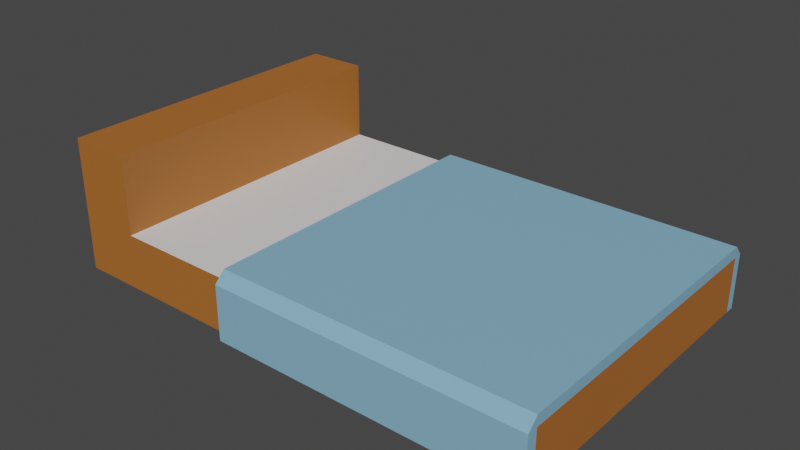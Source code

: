 # Source: Abed.blend  (saved by Blender 2.81.16; exported with 4.5.12 LTS)
import bpy
from mathutils import Matrix  # noqa: F401  (used for matrix-valued properties, if any)

bpy.ops.wm.read_factory_settings(use_empty=True)
scene = bpy.context.scene
scene.name = 'Scene'

# ---- collections
col_collection = bpy.data.collections.new('Collection'); scene.collection.children.link(col_collection)

# ---- materials (node trees are filled in below, after node groups)
mat_material_001 = bpy.data.materials.new('Material.001')
mat_material_001.use_transparent_shadow = False
mat_material_002 = bpy.data.materials.new('Material.002')
mat_material_002.use_transparent_shadow = False
mat_material_003 = bpy.data.materials.new('Material.003')
mat_material_003.use_transparent_shadow = False

# ---- material node trees
mat_material_001.use_nodes = True; mat_material_001.node_tree.nodes.clear()
_N = mat_material_001.node_tree.nodes; _L = mat_material_001.node_tree.links
n0 = _N.new('ShaderNodeOutputMaterial'); n0.name = 'Material Output'; n0.location = (300, 300)
n1 = _N.new('ShaderNodeBsdfPrincipled'); n1.name = 'Principled BSDF'; n1.location = (10, 300)
n1.distribution = 'GGX'
n1.subsurface_method = 'BURLEY'
n1.inputs[0].default_value = (0.4231, 0.1402, 0.02576, 1.0)
n1.inputs[3].default_value = 1.45
n1.inputs[27].default_value = (0.0, 0.0, 0.0, 1.0)
n1.inputs[28].default_value = 1.0
_L.new(n1.outputs[0], n0.inputs[0])
n0.is_active_output = True
mat_material_002.use_nodes = True; mat_material_002.node_tree.nodes.clear()
_N = mat_material_002.node_tree.nodes; _L = mat_material_002.node_tree.links
n0 = _N.new('ShaderNodeOutputMaterial'); n0.name = 'Material Output'; n0.location = (300, 300)
n1 = _N.new('ShaderNodeBsdfPrincipled'); n1.name = 'Principled BSDF'; n1.location = (10, 300)
n1.distribution = 'GGX'
n1.subsurface_method = 'BURLEY'
n1.inputs[3].default_value = 1.45
n1.inputs[27].default_value = (0.0, 0.0, 0.0, 1.0)
n1.inputs[28].default_value = 1.0
_L.new(n1.outputs[0], n0.inputs[0])
n0.is_active_output = True
mat_material_003.use_nodes = True; mat_material_003.node_tree.nodes.clear()
_N = mat_material_003.node_tree.nodes; _L = mat_material_003.node_tree.links
n0 = _N.new('ShaderNodeOutputMaterial'); n0.name = 'Material Output'; n0.location = (300, 300)
n1 = _N.new('ShaderNodeBsdfPrincipled'); n1.name = 'Principled BSDF'; n1.location = (10, 300)
n1.distribution = 'GGX'
n1.subsurface_method = 'BURLEY'
n1.inputs[0].default_value = (0.2358, 0.4666, 0.6385, 1.0)
n1.inputs[3].default_value = 1.45
n1.inputs[27].default_value = (0.0, 0.0, 0.0, 1.0)
n1.inputs[28].default_value = 1.0
_L.new(n1.outputs[0], n0.inputs[0])
n0.is_active_output = True

# ---- world
world_world = bpy.data.worlds.new('World'); scene.world = world_world
world_world.use_nodes = True; world_world.node_tree.nodes.clear()
_N = world_world.node_tree.nodes; _L = world_world.node_tree.links
n0 = _N.new('ShaderNodeOutputWorld'); n0.name = 'World Output'; n0.location = (300, 300)
n1 = _N.new('ShaderNodeBackground'); n1.name = 'Background'; n1.location = (10, 300)
n1.inputs[0].default_value = (0.05088, 0.05088, 0.05088, 1.0)
_L.new(n1.outputs[0], n0.inputs[0])
n0.is_active_output = True
world_world.color = (0.05088, 0.05088, 0.05088)
world_world.use_sun_shadow = False
world_world.sun_shadow_jitter_overblur = 0.0

# ---- meshes
me_cube_001 = bpy.data.meshes.new('Cube.001')
me_cube_001.from_pydata([(-1.0, -1.0, -1.0), (-1.0, -1.0, 1.0), (-1.0, 1.0, -1.0), (-1.0, 1.0, 1.0), (1.0, -1.0, -1.0), (1.0, -1.0, 1.0), (1.0, 1.0, -1.0), (1.0, 1.0, 1.0), (0.0, 1.0, -1.0), (0.0, 1.0, 1.0), (0.0, -1.0, -1.0), (0.0, -1.0, 1.0), (-0.5, 1.0, -1.0), (-0.5, -1.0, 1.0), (-0.5, 1.0, 1.0), (-0.5, -1.0, -1.0), (-1.0, 0.0, -1.0), (-1.0, 0.0, 1.0), (1.0, 0.0, -1.0), (1.0, 0.0, 1.0), (1.0, -1.067, 1.0), (0.0, 0.0, -1.0), (-0.5, 0.0, -1.0), (-0.5, 0.0, 1.0), (-0.75, 1.0, -1.0), (-0.75, -1.0, 1.0), (-0.75, 1.0, 1.0), (-0.75, -1.0, -1.0), (-0.75, 0.0, -1.0), (-0.75, 0.0, 1.0), (-1.0, 0.0, 3.848), (-1.0, 1.0, 3.848), (-0.75, -1.0, 3.848), (-1.0, -1.0, 3.848), (-0.75, 1.0, 3.848), (-0.75, 0.0, 3.848), (-0.25, 1.0, 1.0), (-0.25, -1.0, -1.0), (-0.25, 1.0, -1.0), (-0.25, -1.0, 1.0), (-0.25, 0.0, 1.0), (-0.25, 0.0, -1.0), (0.0, 1.0, 1.388), (1.0, 1.0, 1.388), (1.0, 0.0, 1.388), (1.0, -1.0, 1.388), (-0.25, 1.0, 1.388), (0.0, -1.0, 1.388), (0.0, 0.0, 1.388), (-0.25, 0.0, 1.388), (-0.25, -1.0, 1.388), (1.0, -1.067, -1.0), (0.0, -1.067, -1.0), (-0.25, -1.067, -1.0), (0.0, -1.067, 1.0), (-0.25, -1.067, 1.0), (0.0, 1.06, 1.0), (1.0, 1.06, 1.0), (1.0, 1.06, -1.0), (0.0, 1.06, -1.0), (-0.25, 1.06, 1.0), (-0.25, 1.06, -1.0), (0.0, -1.0, 1.0), (1.0, -1.067, 1.0), (1.0, -1.0, 1.388), (0.0, -1.0, 1.388), (0.0, -1.067, 1.0), (0.0, 1.06, -1.0), (-0.25, 1.06, -1.0), (-0.9885, -0.9885, -0.9885), (-0.9859, -0.9859, 1.0), (-0.9885, 0.9885, -0.9885), (-0.9859, 0.9859, 1.0), (0.9859, -1.0, -0.9859), (0.9811, -0.9953, 0.9953), (0.9859, 1.0, -0.9859), (0.9837, 0.9918, 0.9918), (0.0, 1.0, -0.98), (0.0, 0.9859, 0.9859), (0.0, -1.0, -0.98), (0.0, -0.9911, 0.9821), (-0.5, 0.9859, -0.9859), (-0.5, -0.9859, 0.9859), (-0.5, 0.9859, 0.9859), (-0.5, -0.9859, -0.9859), (-0.9859, 0.0, -0.9859), (-0.98, 0.0, 1.0), (0.9859, 0.0, -0.9859), (0.98, 0.0, 1.0), (0.9867, -1.06, 0.9867), (0.0, 0.0, -0.98), (-0.5, 0.0, -0.98), (-0.5, 0.0, 0.98), (-0.75, 0.9859, -0.9859), (-0.756, -0.9819, 0.994), (-0.756, 0.9819, 0.994), (-0.75, -0.9859, -0.9859), (-0.75, 0.0, -0.98), (-0.7641, 0.0, 0.9859), (-0.9859, 0.0, 3.834), (-0.9885, 0.9885, 3.836), (-0.7615, -0.9885, 3.836), (-0.9885, -0.9885, 3.836), (-0.7615, 0.9885, 3.836), (-0.7641, 0.0, 3.834), (-0.2433, 0.9867, 0.9867), (-0.244, -0.994, -0.9819), (-0.244, 0.994, -0.9819), (-0.2433, -0.9867, 0.9867), (-0.2359, 0.0, 0.9859), (-0.25, 0.0, -0.98), (0.0, 0.9997, 1.368), (0.9854, 0.9998, 1.374), (0.9859, 0.0, 1.374), (0.9867, -0.9933, 1.374), (-0.2354, 0.9998, 1.374), (0.0, -0.9949, 1.368), (0.0, 0.0, 1.368), (-0.2359, 0.0, 1.374), (-0.2354, -0.9998, 1.374), (0.9885, -1.055, -0.9885), (0.0, -1.053, -0.9859), (-0.2385, -1.055, -0.9885), (0.0, -1.062, 0.9807), (-0.2474, -1.067, 0.9802), (0.0, 1.06, 0.98), (0.9977, 1.06, 0.9801), (0.9885, 1.049, -0.9885), (0.0, 1.042, -0.9911), (-0.2477, 1.06, 0.9801), (-0.2359, 1.046, -1.0), (0.0, -1.0, 0.98), (0.9891, -1.056, 0.9872), (0.9891, -0.9892, 1.375), (0.0, -0.9917, 1.369), (0.0, -1.059, 0.9818), (0.0, 1.06, -1.02), (-0.25, 1.06, -1.02)], [], [(16, 17, 3, 2), (8, 38, 61, 59), (18, 19, 5, 4), (27, 25, 1, 0), (21, 18, 4, 10), (3, 17, 30, 31), (36, 40, 49, 46), (41, 21, 10, 37), (4, 5, 20, 51), (7, 6, 58, 57), (24, 26, 14, 12), (28, 22, 15, 27), (40, 23, 13, 39), (37, 39, 13, 15), (36, 14, 23, 40), (24, 12, 22, 28), (38, 8, 21, 41), (40, 39, 50, 49), (29, 26, 34, 35), (8, 6, 18, 21), (6, 7, 19, 18), (0, 1, 17, 16), (14, 26, 29, 23), (2, 24, 28, 16), (16, 28, 27, 0), (2, 3, 26, 24), (23, 29, 25, 13), (15, 13, 25, 27), (35, 30, 33, 32), (34, 31, 30, 35), (26, 3, 31, 34), (1, 25, 32, 33), (17, 1, 33, 30), (25, 29, 35, 32), (12, 38, 41, 22), (9, 36, 46, 42), (5, 11, 54, 20), (11, 5, 45, 47), (12, 14, 36, 38), (22, 41, 37, 15), (44, 48, 47, 45), (43, 42, 48, 44), (42, 46, 49, 48), (48, 49, 50, 47), (19, 7, 43, 44), (39, 11, 47, 50), (7, 9, 42, 43), (5, 19, 44, 45), (51, 20, 54, 52), (52, 54, 55, 53), (11, 39, 55, 54), (37, 10, 52, 53), (39, 37, 53, 55), (10, 4, 51, 52), (59, 56, 57, 58), (61, 60, 56, 59), (36, 9, 56, 60), (9, 7, 57, 56), (38, 36, 60, 61), (6, 8, 59, 58), (45, 47, 65, 64), (54, 20, 63, 66), (11, 54, 66, 62), (47, 11, 62, 65), (65, 66, 63, 64), (50, 47, 54, 55), (43, 42, 56, 57), (42, 46, 60, 56), (61, 59, 67, 68), (20, 5, 45, 64, 63), (57, 7, 43), (36, 60, 46), (55, 39, 50), (85, 71, 72, 86), (77, 128, 130, 107), (87, 73, 74, 88), (96, 69, 70, 94), (90, 79, 73, 87), (72, 100, 99, 86), (105, 115, 118, 109), (110, 106, 79, 90), (73, 120, 89, 74), (76, 126, 127, 75), (93, 81, 83, 95), (97, 96, 84, 91), (109, 108, 82, 92), (106, 84, 82, 108), (105, 109, 92, 83), (93, 97, 91, 81), (107, 110, 90, 77), (109, 118, 119, 108), (98, 104, 103, 95), (77, 90, 87, 75), (75, 87, 88, 76), (69, 85, 86, 70), (83, 92, 98, 95), (71, 85, 97, 93), (85, 69, 96, 97), (71, 93, 95, 72), (92, 82, 94, 98), (84, 96, 94, 82), (104, 101, 102, 99), (103, 104, 99, 100), (95, 103, 100, 72), (70, 102, 101, 94), (86, 99, 102, 70), (94, 101, 104, 98), (81, 91, 110, 107), (78, 111, 115, 105), (74, 89, 123, 80), (80, 116, 114, 74), (81, 107, 105, 83), (91, 84, 106, 110), (113, 114, 116, 117), (112, 113, 117, 111), (111, 117, 118, 115), (117, 116, 119, 118), (88, 113, 112, 76), (108, 119, 116, 80), (76, 112, 111, 78), (74, 114, 113, 88), (120, 121, 123, 89), (121, 122, 124, 123), (80, 123, 124, 108), (106, 122, 121, 79), (108, 124, 122, 106), (79, 121, 120, 73), (128, 127, 126, 125), (130, 128, 125, 129), (105, 129, 125, 78), (78, 125, 126, 76), (107, 130, 129, 105), (75, 127, 128, 77), (114, 133, 134, 116), (123, 135, 132, 89), (80, 131, 135, 123), (116, 134, 131, 80), (134, 133, 132, 135), (119, 124, 123, 116), (112, 126, 125, 111), (111, 125, 129, 115), (130, 137, 136, 128), (89, 132, 133, 114, 74), (126, 112, 76), (105, 115, 129), (124, 119, 108), (62, 66, 135, 131), (65, 62, 131, 134), (66, 65, 134, 135), (54, 47, 116, 123), (68, 67, 136, 137), (61, 68, 137, 130), (67, 59, 128, 136)])
me_cube_001.polygons.foreach_set('material_index', [0, 2, 0, 0, 2, 0, 0, 0, 2, 2, 0, 0, 1, 0, 1, 0, 2, 0, 0, 2, 0, 0, 1, 0, 0, 0, 1, 0, 0, 0, 0, 0, 0, 0, 0, 0, 2, 0, 0, 0, 2, 2, 2, 2, 2, 0, 0, 2, 2, 2, 2, 0, 0, 2, 2, 2, 0, 0, 0, 0, 0, 2, 0, 0, 2, 2, 2, 2, 0, 2, 2, 0, 0, 0, 2, 0, 0, 2, 0, 0, 0, 2, 2, 0, 0, 1, 0, 1, 0, 2, 0, 0, 2, 0, 0, 1, 0, 0, 0, 1, 0, 0, 0, 0, 0, 0, 0, 0, 0, 2, 0, 0, 0, 2, 2, 2, 2, 2, 0, 0, 2, 2, 2, 2, 0, 0, 2, 2, 2, 0, 0, 0, 0, 0, 2, 0, 0, 2, 2, 2, 2, 0, 2, 2, 0, 0, 0, 0, 2, 2, 0, 0, 0])
_uv = me_cube_001.uv_layers.new(name='UVMap')
_uv.uv.foreach_set('vector', [0.375, 0.125, 0.625, 0.125, 0.625, 0.25, 0.375, 0.25, 0.25, 0.5, 0.2188, 0.5, 0.2188, 0.5, 0.25, 0.5, 0.375, 0.625, 0.625, 0.625, 0.625, 0.75, 0.375, 0.75, 0.375, 0.9688, 0.625, 0.9688, 0.625, 1.0, 0.375, 1.0, 0.25, 0.625, 0.375, 0.625, 0.375, 0.75, 0.25, 0.75, 0.625, 0.25, 0.625, 0.125, 0.625, 0.125, 0.625, 0.25, 0.7812, 0.5, 0.7812, 0.625, 0.7812, 0.625, 0.7812, 0.5, 0.2188, 0.625, 0.25, 0.625, 0.25, 0.75, 0.2188, 0.75, 0.375, 0.75, 0.625, 0.75, 0.625, 0.75, 0.375, 0.75, 0.625, 0.5, 0.375, 0.5, 0.375, 0.5, 0.625, 0.5, 0.375, 0.2812, 0.625, 0.2812, 0.625, 0.3125, 0.375, 0.3125, 0.1562, 0.625, 0.1875, 0.625, 0.1875, 0.75, 0.1562, 0.75, 0.7812, 0.625, 0.8125, 0.625, 0.8125, 0.75, 0.7812, 0.75, 0.375, 0.9062, 0.625, 0.9062, 0.625, 0.9375, 0.375, 0.9375, 0.7812, 0.5, 0.8125, 0.5, 0.8125, 0.625, 0.7812, 0.625, 0.1562, 0.5, 0.1875, 0.5, 0.1875, 0.625, 0.1562, 0.625, 0.2188, 0.5, 0.25, 0.5, 0.25, 0.625, 0.2188, 0.625, 0.7812, 0.625, 0.7812, 0.75, 0.7812, 0.75, 0.7812, 0.625, 0.8438, 0.625, 0.8438, 0.5, 0.8438, 0.5, 0.8438, 0.625, 0.25, 0.5, 0.375, 0.5, 0.375, 0.625, 0.25, 0.625, 0.375, 0.5, 0.625, 0.5, 0.625, 0.625, 0.375, 0.625, 0.375, 0.0, 0.625, 0.0, 0.625, 0.125, 0.375, 0.125, 0.8125, 0.5, 0.8438, 0.5, 0.8438, 0.625, 0.8125, 0.625, 0.125, 0.5, 0.1562, 0.5, 0.1562, 0.625, 0.125, 0.625, 0.125, 0.625, 0.1562, 0.625, 0.1562, 0.75, 0.125, 0.75, 0.375, 0.25, 0.625, 0.25, 0.625, 0.2812, 0.375, 0.2812, 0.8125, 0.625, 0.8438, 0.625, 0.8438, 0.75, 0.8125, 0.75, 0.375, 0.9375, 0.625, 0.9375, 0.625, 0.9688, 0.375, 0.9688, 0.8438, 0.625, 0.875, 0.625, 0.875, 0.75, 0.8438, 0.75, 0.8438, 0.5, 0.875, 0.5, 0.875, 0.625, 0.8438, 0.625, 0.625, 0.2812, 0.625, 0.25, 0.625, 0.25, 0.625, 0.2812, 0.625, 1.0, 0.625, 0.9688, 0.625, 0.9688, 0.625, 1.0, 0.625, 0.125, 0.625, 0.0, 0.625, 0.0, 0.625, 0.125, 0.8438, 0.75, 0.8438, 0.625, 0.8438, 0.625, 0.8438, 0.75, 0.1875, 0.5, 0.2188, 0.5, 0.2188, 0.625, 0.1875, 0.625, 0.625, 0.375, 0.625, 0.3438, 0.625, 0.3438, 0.625, 0.375, 0.625, 0.75, 0.625, 0.875, 0.625, 0.875, 0.625, 0.75, 0.625, 0.875, 0.625, 0.75, 0.625, 0.75, 0.625, 0.875, 0.375, 0.3125, 0.625, 0.3125, 0.625, 0.3438, 0.375, 0.3438, 0.1875, 0.625, 0.2188, 0.625, 0.2188, 0.75, 0.1875, 0.75, 0.625, 0.625, 0.75, 0.625, 0.75, 0.75, 0.625, 0.75, 0.625, 0.5, 0.75, 0.5, 0.75, 0.625, 0.625, 0.625, 0.75, 0.5, 0.7812, 0.5, 0.7812, 0.625, 0.75, 0.625, 0.75, 0.625, 0.7812, 0.625, 0.7812, 0.75, 0.75, 0.75, 0.625, 0.625, 0.625, 0.5, 0.625, 0.5, 0.625, 0.625, 0.625, 0.9062, 0.625, 0.875, 0.625, 0.875, 0.625, 0.9062, 0.625, 0.5, 0.625, 0.375, 0.625, 0.375, 0.625, 0.5, 0.625, 0.75, 0.625, 0.625, 0.625, 0.625, 0.625, 0.75, 0.375, 0.75, 0.625, 0.75, 0.625, 0.875, 0.375, 0.875, 0.375, 0.875, 0.625, 0.875, 0.625, 0.9062, 0.375, 0.9062, 0.625, 0.875, 0.625, 0.9062, 0.625, 0.9062, 0.625, 0.875, 0.2188, 0.75, 0.25, 0.75, 0.25, 0.75, 0.2188, 0.75, 0.625, 0.9062, 0.375, 0.9062, 0.375, 0.9062, 0.625, 0.9062, 0.25, 0.75, 0.375, 0.75, 0.375, 0.75, 0.25, 0.75, 0.375, 0.375, 0.625, 0.375, 0.625, 0.5, 0.375, 0.5, 0.375, 0.3438, 0.625, 0.3438, 0.625, 0.375, 0.375, 0.375, 0.625, 0.3438, 0.625, 0.375, 0.625, 0.375, 0.625, 0.3438, 0.625, 0.375, 0.625, 0.5, 0.625, 0.5, 0.625, 0.375, 0.375, 0.3438, 0.625, 0.3438, 0.625, 0.3438, 0.375, 0.3438, 0.375, 0.5, 0.25, 0.5, 0.25, 0.5, 0.375, 0.5, 0.625, 0.75, 0.625, 0.875, 0.625, 0.875, 0.625, 0.75, 0.625, 0.875, 0.625, 0.75, 0.625, 0.75, 0.625, 0.875, 0.625, 0.875, 0.625, 0.875, 0.625, 0.875, 0.625, 0.875, 0.625, 0.875, 0.625, 0.875, 0.625, 0.875, 0.625, 0.875, 0.625, 0.875, 0.625, 0.875, 0.625, 0.75, 0.625, 0.75, 0.7812, 0.75, 0.75, 0.75, 0.625, 0.875, 0.625, 0.9062, 0.625, 0.5, 0.75, 0.5, 0.625, 0.375, 0.625, 0.5, 0.625, 0.375, 0.625, 0.3438, 0.625, 0.3438, 0.625, 0.375, 0.2188, 0.5, 0.25, 0.5, 0.25, 0.5, 0.2188, 0.5, 0.0, 0.0, 0.0, 0.0, 0.0, 0.0, 0.0, 0.0, 0.0, 0.0, 0.0, 0.0, 0.0, 0.0, 0.0, 0.0, 0.0, 0.0, 0.0, 0.0, 0.0, 0.0, 0.0, 0.0, 0.0, 0.0, 0.0, 0.0, 0.375, 0.125, 0.375, 0.25, 0.625, 0.25, 0.625, 0.125, 0.25, 0.5, 0.25, 0.5, 0.2188, 0.5, 0.2188, 0.5, 0.375, 0.625, 0.375, 0.75, 0.625, 0.75, 0.625, 0.625, 0.375, 0.9688, 0.375, 1.0, 0.625, 1.0, 0.625, 0.9688, 0.25, 0.625, 0.25, 0.75, 0.375, 0.75, 0.375, 0.625, 0.625, 0.25, 0.625, 0.25, 0.625, 0.125, 0.625, 0.125, 0.7812, 0.5, 0.7812, 0.5, 0.7812, 0.625, 0.7812, 0.625, 0.2188, 0.625, 0.2188, 0.75, 0.25, 0.75, 0.25, 0.625, 0.375, 0.75, 0.375, 0.75, 0.625, 0.75, 0.625, 0.75, 0.625, 0.5, 0.625, 0.5, 0.375, 0.5, 0.375, 0.5, 0.375, 0.2812, 0.375, 0.3125, 0.625, 0.3125, 0.625, 0.2812, 0.1562, 0.625, 0.1562, 0.75, 0.1875, 0.75, 0.1875, 0.625, 0.7812, 0.625, 0.7812, 0.75, 0.8125, 0.75, 0.8125, 0.625, 0.375, 0.9062, 0.375, 0.9375, 0.625, 0.9375, 0.625, 0.9062, 0.7812, 0.5, 0.7812, 0.625, 0.8125, 0.625, 0.8125, 0.5, 0.1562, 0.5, 0.1562, 0.625, 0.1875, 0.625, 0.1875, 0.5, 0.2188, 0.5, 0.2188, 0.625, 0.25, 0.625, 0.25, 0.5, 0.7812, 0.625, 0.7812, 0.625, 0.7812, 0.75, 0.7812, 0.75, 0.8438, 0.625, 0.8438, 0.625, 0.8438, 0.5, 0.8438, 0.5, 0.25, 0.5, 0.25, 0.625, 0.375, 0.625, 0.375, 0.5, 0.375, 0.5, 0.375, 0.625, 0.625, 0.625, 0.625, 0.5, 0.375, 0.0, 0.375, 0.125, 0.625, 0.125, 0.625, 0.0, 0.8125, 0.5, 0.8125, 0.625, 0.8438, 0.625, 0.8438, 0.5, 0.125, 0.5, 0.125, 0.625, 0.1562, 0.625, 0.1562, 0.5, 0.125, 0.625, 0.125, 0.75, 0.1562, 0.75, 0.1562, 0.625, 0.375, 0.25, 0.375, 0.2812, 0.625, 0.2812, 0.625, 0.25, 0.8125, 0.625, 0.8125, 0.75, 0.8438, 0.75, 0.8438, 0.625, 0.375, 0.9375, 0.375, 0.9688, 0.625, 0.9688, 0.625, 0.9375, 0.8438, 0.625, 0.8438, 0.75, 0.875, 0.75, 0.875, 0.625, 0.8438, 0.5, 0.8438, 0.625, 0.875, 0.625, 0.875, 0.5, 0.625, 0.2812, 0.625, 0.2812, 0.625, 0.25, 0.625, 0.25, 0.625, 1.0, 0.625, 1.0, 0.625, 0.9688, 0.625, 0.9688, 0.625, 0.125, 0.625, 0.125, 0.625, 0.0, 0.625, 0.0, 0.8438, 0.75, 0.8438, 0.75, 0.8438, 0.625, 0.8438, 0.625, 0.1875, 0.5, 0.1875, 0.625, 0.2188, 0.625, 0.2188, 0.5, 0.625, 0.375, 0.625, 0.375, 0.625, 0.3438, 0.625, 0.3438, 0.625, 0.75, 0.625, 0.75, 0.625, 0.875, 0.625, 0.875, 0.625, 0.875, 0.625, 0.875, 0.625, 0.75, 0.625, 0.75, 0.375, 0.3125, 0.375, 0.3438, 0.625, 0.3438, 0.625, 0.3125, 0.1875, 0.625, 0.1875, 0.75, 0.2188, 0.75, 0.2188, 0.625, 0.625, 0.625, 0.625, 0.75, 0.75, 0.75, 0.75, 0.625, 0.625, 0.5, 0.625, 0.625, 0.75, 0.625, 0.75, 0.5, 0.75, 0.5, 0.75, 0.625, 0.7812, 0.625, 0.7812, 0.5, 0.75, 0.625, 0.75, 0.75, 0.7812, 0.75, 0.7812, 0.625, 0.625, 0.625, 0.625, 0.625, 0.625, 0.5, 0.625, 0.5, 0.625, 0.9062, 0.625, 0.9062, 0.625, 0.875, 0.625, 0.875, 0.625, 0.5, 0.625, 0.5, 0.625, 0.375, 0.625, 0.375, 0.625, 0.75, 0.625, 0.75, 0.625, 0.625, 0.625, 0.625, 0.375, 0.75, 0.375, 0.875, 0.625, 0.875, 0.625, 0.75, 0.375, 0.875, 0.375, 0.9062, 0.625, 0.9062, 0.625, 0.875, 0.625, 0.875, 0.625, 0.875, 0.625, 0.9062, 0.625, 0.9062, 0.2188, 0.75, 0.2188, 0.75, 0.25, 0.75, 0.25, 0.75, 0.625, 0.9062, 0.625, 0.9062, 0.375, 0.9062, 0.375, 0.9062, 0.25, 0.75, 0.25, 0.75, 0.375, 0.75, 0.375, 0.75, 0.375, 0.375, 0.375, 0.5, 0.625, 0.5, 0.625, 0.375, 0.375, 0.3438, 0.375, 0.375, 0.625, 0.375, 0.625, 0.3438, 0.625, 0.3438, 0.625, 0.3438, 0.625, 0.375, 0.625, 0.375, 0.625, 0.375, 0.625, 0.375, 0.625, 0.5, 0.625, 0.5, 0.375, 0.3438, 0.375, 0.3438, 0.625, 0.3438, 0.625, 0.3438, 0.375, 0.5, 0.375, 0.5, 0.25, 0.5, 0.25, 0.5, 0.625, 0.75, 0.625, 0.75, 0.625, 0.875, 0.625, 0.875, 0.625, 0.875, 0.625, 0.875, 0.625, 0.75, 0.625, 0.75, 0.625, 0.875, 0.625, 0.875, 0.625, 0.875, 0.625, 0.875, 0.625, 0.875, 0.625, 0.875, 0.625, 0.875, 0.625, 0.875, 0.625, 0.875, 0.625, 0.75, 0.625, 0.75, 0.625, 0.875, 0.7812, 0.75, 0.625, 0.9062, 0.625, 0.875, 0.75, 0.75, 0.625, 0.5, 0.625, 0.5, 0.625, 0.375, 0.75, 0.5, 0.625, 0.375, 0.625, 0.375, 0.625, 0.3438, 0.625, 0.3438, 0.2188, 0.5, 0.2188, 0.5, 0.25, 0.5, 0.25, 0.5, 0.0, 0.0, 0.0, 0.0, 0.0, 0.0, 0.0, 0.0, 0.0, 0.0, 0.0, 0.0, 0.0, 0.0, 0.0, 0.0, 0.0, 0.0, 0.0, 0.0, 0.0, 0.0, 0.0, 0.0, 0.0, 0.0, 0.0, 0.0, 0.625, 0.875, 0.625, 0.875, 0.625, 0.875, 0.625, 0.875, 0.625, 0.875, 0.625, 0.875, 0.625, 0.875, 0.625, 0.875, 0.625, 0.875, 0.625, 0.875, 0.625, 0.875, 0.625, 0.875, 0.625, 0.875, 0.75, 0.75, 0.75, 0.75, 0.625, 0.875, 0.2188, 0.5, 0.25, 0.5, 0.25, 0.5, 0.2188, 0.5, 0.2188, 0.5, 0.2188, 0.5, 0.2188, 0.5, 0.2188, 0.5, 0.25, 0.5, 0.25, 0.5, 0.25, 0.5, 0.25, 0.5])
me_cube_001.materials.append(mat_material_001)
me_cube_001.materials.append(mat_material_002)
me_cube_001.materials.append(mat_material_003)
me_cube_001.use_remesh_fix_poles = True
me_cube_001.use_remesh_preserve_attributes = False
me_cube_001.use_mirror_vertex_groups = False
me_cube_001.update()

# ---- objects
ob_cube = bpy.data.objects.new('Cube', me_cube_001)

# ---- transforms, parenting, visibility, modifiers, constraints
ob_cube.location = (0.0, 0.0, 0.0)
ob_cube.scale = (4.103, 2.549, 0.454)
ob_cube.lineart.crease_threshold = 0.0

# ---- collection membership
col_collection.objects.link(ob_cube)

# ---- scene / render settings (as saved in the file)
scene.frame_start = 1; scene.frame_end = 250; scene.frame_set(1)
scene.render.engine = 'BLENDER_EEVEE_NEXT'
scene.cycles.use_denoising = False
scene.cycles.samples = 128
scene.cycles.sampling_pattern = 'TABULATED_SOBOL'
scene.cycles.use_adaptive_sampling = False
scene.cycles.use_light_tree = False
scene.view_settings.view_transform = 'Filmic'
bpy.context.view_layer.update()

# ---- added for rendering (the .blend has no active camera and no usable light): camera, sun
cam_auto = bpy.data.cameras.new('AutoCamera')
cam_auto.lens = 50.0
cam_auto.sensor_width = 36.0
cam_auto.clip_end = 1000.0
ob_auto_camera = bpy.data.objects.new('AutoCamera', cam_auto)
scene.collection.objects.link(ob_auto_camera)
ob_auto_camera.location = (9.32668, -11.2004, 8.10326)
ob_auto_camera.rotation_euler = (1.09748, -7.21219e-08, 0.694738)
scene.camera = ob_auto_camera
light_auto_sun = bpy.data.lights.new('AutoSun', 'SUN')
light_auto_sun.energy = 3.0
light_auto_sun.angle = 0.0523599
ob_auto_sun = bpy.data.objects.new('AutoSun', light_auto_sun)
scene.collection.objects.link(ob_auto_sun)
ob_auto_sun.rotation_euler = (0.872665, 0.174533, 0.523599)
bpy.context.view_layer.update()
